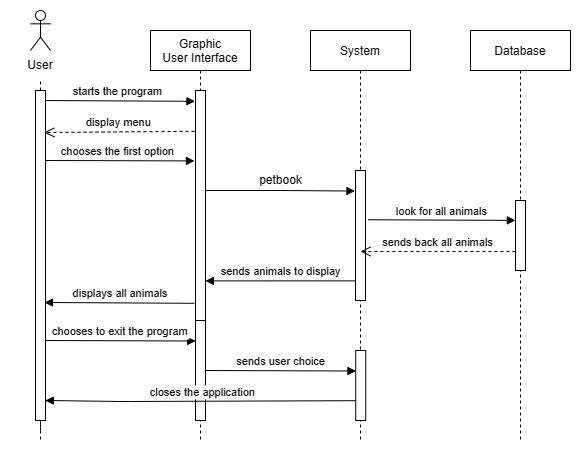

The diagram above was exported from draw.io. Its source (the exported page's mxGraphModel, read from the mxfile embedded in the PNG):
<mxGraphModel dx="899" dy="443" grid="1" gridSize="10" guides="1" tooltips="1" connect="1" arrows="1" fold="1" page="1" pageScale="1" pageWidth="827" pageHeight="1169" math="0" shadow="0">
  <root>
    <mxCell id="WIyWlLk6GJQsqaUBKTNV-0" />
    <mxCell id="WIyWlLk6GJQsqaUBKTNV-1" parent="WIyWlLk6GJQsqaUBKTNV-0" />
    <mxCell id="9-d625vDIgAPqHA31cNE-67" value="Graphic&#10;User Interface" style="shape=umlLifeline;perimeter=lifelinePerimeter;container=1;collapsible=0;recursiveResize=0;rounded=0;shadow=0;strokeWidth=1;" vertex="1" parent="WIyWlLk6GJQsqaUBKTNV-1">
      <mxGeometry x="260" y="530" width="100" height="410" as="geometry" />
    </mxCell>
    <mxCell id="9-d625vDIgAPqHA31cNE-68" value="" style="rounded=0;whiteSpace=wrap;html=1;" vertex="1" parent="9-d625vDIgAPqHA31cNE-67">
      <mxGeometry x="45" y="60" width="10" height="230" as="geometry" />
    </mxCell>
    <mxCell id="9-d625vDIgAPqHA31cNE-69" value="" style="rounded=0;whiteSpace=wrap;html=1;" vertex="1" parent="9-d625vDIgAPqHA31cNE-67">
      <mxGeometry x="45" y="290" width="10" height="100" as="geometry" />
    </mxCell>
    <mxCell id="9-d625vDIgAPqHA31cNE-70" value="System" style="shape=umlLifeline;perimeter=lifelinePerimeter;container=1;collapsible=0;recursiveResize=0;rounded=0;shadow=0;strokeWidth=1;" vertex="1" parent="WIyWlLk6GJQsqaUBKTNV-1">
      <mxGeometry x="420" y="530" width="100" height="410" as="geometry" />
    </mxCell>
    <mxCell id="9-d625vDIgAPqHA31cNE-71" value="" style="rounded=0;whiteSpace=wrap;html=1;" vertex="1" parent="9-d625vDIgAPqHA31cNE-70">
      <mxGeometry x="45" y="140" width="10" height="130" as="geometry" />
    </mxCell>
    <mxCell id="9-d625vDIgAPqHA31cNE-72" value="" style="rounded=0;whiteSpace=wrap;html=1;" vertex="1" parent="9-d625vDIgAPqHA31cNE-70">
      <mxGeometry x="45.24" y="320" width="10" height="70" as="geometry" />
    </mxCell>
    <mxCell id="9-d625vDIgAPqHA31cNE-73" value="Database" style="shape=umlLifeline;perimeter=lifelinePerimeter;container=1;collapsible=0;recursiveResize=0;rounded=0;shadow=0;strokeWidth=1;" vertex="1" parent="WIyWlLk6GJQsqaUBKTNV-1">
      <mxGeometry x="580" y="530" width="100" height="410" as="geometry" />
    </mxCell>
    <mxCell id="9-d625vDIgAPqHA31cNE-74" value="" style="rounded=0;whiteSpace=wrap;html=1;" vertex="1" parent="9-d625vDIgAPqHA31cNE-73">
      <mxGeometry x="45" y="170" width="10" height="70" as="geometry" />
    </mxCell>
    <mxCell id="9-d625vDIgAPqHA31cNE-75" value="" style="shape=umlActor;verticalLabelPosition=bottom;verticalAlign=top;html=1;outlineConnect=0;" vertex="1" parent="WIyWlLk6GJQsqaUBKTNV-1">
      <mxGeometry x="140" y="510" width="20" height="40" as="geometry" />
    </mxCell>
    <mxCell id="9-d625vDIgAPqHA31cNE-76" value="" style="endArrow=none;dashed=1;html=1;rounded=0;startArrow=none;" edge="1" parent="WIyWlLk6GJQsqaUBKTNV-1" source="9-d625vDIgAPqHA31cNE-87" target="9-d625vDIgAPqHA31cNE-75">
      <mxGeometry width="50" height="50" relative="1" as="geometry">
        <mxPoint x="150" y="1060" as="sourcePoint" />
        <mxPoint x="150" y="590" as="targetPoint" />
      </mxGeometry>
    </mxCell>
    <mxCell id="9-d625vDIgAPqHA31cNE-77" value="starts the program" style="verticalAlign=bottom;endArrow=block;shadow=0;strokeWidth=1;entryX=-0.053;entryY=0.027;entryDx=0;entryDy=0;entryPerimeter=0;" edge="1" parent="WIyWlLk6GJQsqaUBKTNV-1">
      <mxGeometry relative="1" as="geometry">
        <mxPoint x="150" y="600" as="sourcePoint" />
        <mxPoint x="304.47" y="600.8000000000001" as="targetPoint" />
      </mxGeometry>
    </mxCell>
    <mxCell id="9-d625vDIgAPqHA31cNE-78" value="chooses the first option" style="verticalAlign=bottom;endArrow=block;shadow=0;strokeWidth=1;entryX=-0.11;entryY=0.176;entryDx=0;entryDy=0;entryPerimeter=0;" edge="1" parent="WIyWlLk6GJQsqaUBKTNV-1">
      <mxGeometry x="0.0071" relative="1" as="geometry">
        <mxPoint x="150" y="660" as="sourcePoint" />
        <mxPoint x="303.89999999999986" y="660.4000000000001" as="targetPoint" />
        <mxPoint as="offset" />
      </mxGeometry>
    </mxCell>
    <mxCell id="9-d625vDIgAPqHA31cNE-79" value="" style="verticalAlign=bottom;endArrow=block;shadow=0;strokeWidth=1;exitX=1;exitY=0.25;exitDx=0;exitDy=0;entryX=-0.05;entryY=0.158;entryDx=0;entryDy=0;entryPerimeter=0;" edge="1" parent="WIyWlLk6GJQsqaUBKTNV-1" target="9-d625vDIgAPqHA31cNE-71">
      <mxGeometry relative="1" as="geometry">
        <mxPoint x="315" y="690" as="sourcePoint" />
        <mxPoint x="460" y="690" as="targetPoint" />
        <Array as="points">
          <mxPoint x="390" y="690" />
        </Array>
      </mxGeometry>
    </mxCell>
    <mxCell id="9-d625vDIgAPqHA31cNE-80" value="petbook" style="text;html=1;align=center;verticalAlign=middle;resizable=0;points=[];autosize=1;strokeColor=none;fillColor=none;" vertex="1" parent="WIyWlLk6GJQsqaUBKTNV-1">
      <mxGeometry x="355" y="665" width="70" height="30" as="geometry" />
    </mxCell>
    <mxCell id="9-d625vDIgAPqHA31cNE-81" value="displays all animals" style="verticalAlign=bottom;endArrow=block;shadow=0;strokeWidth=1;entryX=0.895;entryY=0.424;entryDx=0;entryDy=0;entryPerimeter=0;exitX=-0.11;exitY=0.532;exitDx=0;exitDy=0;exitPerimeter=0;" edge="1" parent="WIyWlLk6GJQsqaUBKTNV-1">
      <mxGeometry x="-0.0133" relative="1" as="geometry">
        <mxPoint x="303.89999999999986" y="802.8000000000001" as="sourcePoint" />
        <mxPoint x="153.94999999999993" y="802" as="targetPoint" />
        <mxPoint as="offset" />
      </mxGeometry>
    </mxCell>
    <mxCell id="9-d625vDIgAPqHA31cNE-82" value="sends back all animals" style="verticalAlign=bottom;endArrow=open;dashed=1;endSize=8;shadow=0;strokeWidth=1;exitX=-0.01;exitY=0.729;exitDx=0;exitDy=0;exitPerimeter=0;" edge="1" parent="WIyWlLk6GJQsqaUBKTNV-1" source="9-d625vDIgAPqHA31cNE-74">
      <mxGeometry relative="1" as="geometry">
        <mxPoint x="470" y="751" as="targetPoint" />
        <mxPoint x="620" y="751" as="sourcePoint" />
      </mxGeometry>
    </mxCell>
    <mxCell id="9-d625vDIgAPqHA31cNE-83" value="look for all animals" style="verticalAlign=bottom;endArrow=block;shadow=0;strokeWidth=1;exitX=1.248;exitY=0.379;exitDx=0;exitDy=0;exitPerimeter=0;entryX=-0.01;entryY=0.284;entryDx=0;entryDy=0;entryPerimeter=0;" edge="1" parent="WIyWlLk6GJQsqaUBKTNV-1" source="9-d625vDIgAPqHA31cNE-71" target="9-d625vDIgAPqHA31cNE-74">
      <mxGeometry relative="1" as="geometry">
        <mxPoint x="500" y="720" as="sourcePoint" />
        <mxPoint x="610" y="720" as="targetPoint" />
      </mxGeometry>
    </mxCell>
    <mxCell id="9-d625vDIgAPqHA31cNE-84" value="sends animals to display" style="verticalAlign=bottom;endArrow=block;shadow=0;strokeWidth=1;entryX=0.994;entryY=0.476;entryDx=0;entryDy=0;entryPerimeter=0;exitX=-0.041;exitY=0.849;exitDx=0;exitDy=0;exitPerimeter=0;" edge="1" parent="WIyWlLk6GJQsqaUBKTNV-1" source="9-d625vDIgAPqHA31cNE-71">
      <mxGeometry x="-0.0133" relative="1" as="geometry">
        <mxPoint x="460" y="780" as="sourcePoint" />
        <mxPoint x="314.94000000000005" y="780.4000000000001" as="targetPoint" />
        <mxPoint as="offset" />
      </mxGeometry>
    </mxCell>
    <mxCell id="9-d625vDIgAPqHA31cNE-85" value="display menu" style="verticalAlign=bottom;endArrow=open;dashed=1;endSize=8;shadow=0;strokeWidth=1;entryX=0.88;entryY=0.084;entryDx=0;entryDy=0;entryPerimeter=0;exitX=-0.096;exitY=0.102;exitDx=0;exitDy=0;exitPerimeter=0;" edge="1" parent="WIyWlLk6GJQsqaUBKTNV-1">
      <mxGeometry x="0.0051" relative="1" as="geometry">
        <mxPoint x="153.79999999999984" y="632" as="targetPoint" />
        <mxPoint x="304.03999999999996" y="630.8000000000001" as="sourcePoint" />
        <mxPoint as="offset" />
      </mxGeometry>
    </mxCell>
    <mxCell id="9-d625vDIgAPqHA31cNE-86" value="" style="endArrow=none;dashed=1;html=1;rounded=0;startArrow=none;entryX=0.5;entryY=1;entryDx=0;entryDy=0;" edge="1" parent="WIyWlLk6GJQsqaUBKTNV-1" target="9-d625vDIgAPqHA31cNE-87">
      <mxGeometry width="50" height="50" relative="1" as="geometry">
        <mxPoint x="149.9999999999999" y="590" as="sourcePoint" />
        <mxPoint x="150" y="560" as="targetPoint" />
        <Array as="points" />
      </mxGeometry>
    </mxCell>
    <mxCell id="9-d625vDIgAPqHA31cNE-87" value="User" style="text;html=1;strokeColor=none;fillColor=none;align=center;verticalAlign=middle;whiteSpace=wrap;rounded=0;" vertex="1" parent="WIyWlLk6GJQsqaUBKTNV-1">
      <mxGeometry x="120" y="550" width="60" height="30" as="geometry" />
    </mxCell>
    <mxCell id="9-d625vDIgAPqHA31cNE-88" value="chooses to exit the program" style="verticalAlign=bottom;endArrow=block;shadow=0;strokeWidth=1;entryX=0.013;entryY=0.205;entryDx=0;entryDy=0;entryPerimeter=0;" edge="1" parent="WIyWlLk6GJQsqaUBKTNV-1" target="9-d625vDIgAPqHA31cNE-69">
      <mxGeometry x="-0.0009" relative="1" as="geometry">
        <mxPoint x="154.9999999999999" y="840.0161155160188" as="sourcePoint" />
        <mxPoint x="300" y="840" as="targetPoint" />
        <mxPoint as="offset" />
      </mxGeometry>
    </mxCell>
    <mxCell id="9-d625vDIgAPqHA31cNE-89" value="sends user choice" style="verticalAlign=bottom;endArrow=block;shadow=0;strokeWidth=1;entryX=0.02;entryY=0.293;entryDx=0;entryDy=0;entryPerimeter=0;exitX=1;exitY=0.5;exitDx=0;exitDy=0;" edge="1" parent="WIyWlLk6GJQsqaUBKTNV-1" source="9-d625vDIgAPqHA31cNE-69" target="9-d625vDIgAPqHA31cNE-72">
      <mxGeometry x="0.0057" relative="1" as="geometry">
        <mxPoint x="320" y="871" as="sourcePoint" />
        <mxPoint x="450.24" y="870" as="targetPoint" />
        <mxPoint as="offset" />
      </mxGeometry>
    </mxCell>
    <mxCell id="9-d625vDIgAPqHA31cNE-90" value="" style="endArrow=none;dashed=1;html=1;rounded=0;startArrow=none;" edge="1" parent="WIyWlLk6GJQsqaUBKTNV-1">
      <mxGeometry width="50" height="50" relative="1" as="geometry">
        <mxPoint x="150" y="930" as="sourcePoint" />
        <mxPoint x="150" y="940" as="targetPoint" />
        <Array as="points">
          <mxPoint x="150" y="840" />
        </Array>
      </mxGeometry>
    </mxCell>
    <mxCell id="9-d625vDIgAPqHA31cNE-91" value="closes the application" style="verticalAlign=bottom;endArrow=block;shadow=0;strokeWidth=1;exitX=0.02;exitY=0.717;exitDx=0;exitDy=0;exitPerimeter=0;entryX=0.981;entryY=0.62;entryDx=0;entryDy=0;entryPerimeter=0;" edge="1" parent="WIyWlLk6GJQsqaUBKTNV-1" source="9-d625vDIgAPqHA31cNE-72">
      <mxGeometry x="-0.0133" relative="1" as="geometry">
        <mxPoint x="460.24" y="900" as="sourcePoint" />
        <mxPoint x="154.80999999999983" y="900" as="targetPoint" />
        <mxPoint as="offset" />
        <Array as="points">
          <mxPoint x="230.24" y="901" />
        </Array>
      </mxGeometry>
    </mxCell>
    <mxCell id="9-d625vDIgAPqHA31cNE-92" value="" style="rounded=0;whiteSpace=wrap;html=1;" vertex="1" parent="WIyWlLk6GJQsqaUBKTNV-1">
      <mxGeometry x="145" y="590" width="10" height="330" as="geometry" />
    </mxCell>
  </root>
</mxGraphModel>